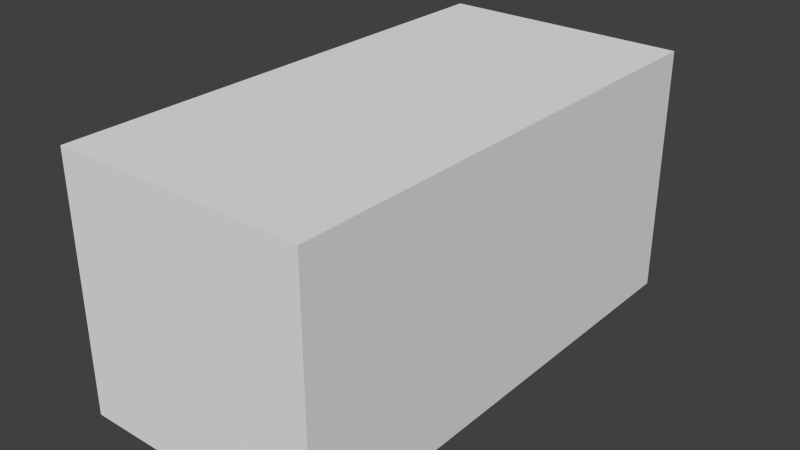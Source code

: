 # Source: Model_Source.blend  (saved by Blender 2.75.0; exported with 4.5.12 LTS)
import bpy
from mathutils import Matrix  # noqa: F401  (used for matrix-valued properties, if any)

bpy.ops.wm.read_factory_settings(use_empty=True)
scene = bpy.context.scene
scene.name = 'Scene'

# ---- collections
col_collection_1 = bpy.data.collections.new('Collection 1'); scene.collection.children.link(col_collection_1)
col_collection_1.hide_render = True
col_collection_1.hide_viewport = True
col_collection_2 = bpy.data.collections.new('Collection 2'); scene.collection.children.link(col_collection_2)

# ---- world
world_world = bpy.data.worlds.new('World'); scene.world = world_world
world_world.color = (0.05088, 0.05088, 0.05088)
world_world.use_sun_shadow = False
world_world.sun_shadow_jitter_overblur = 0.0
world_world.cycles.sampling_method = 'MANUAL'
world_world.cycles.sample_map_resolution = 256

# ---- meshes
me_cube_001 = bpy.data.meshes.new('Cube.001')
me_cube_001.from_pydata([(-0.5, 0.05, 1.0), (-0.5, 0.05, 0.0), (0.5, 0.05, 1.0), (0.5, 0.05, 0.0), (-0.5, -0.05, 0.0), (0.5, -0.05, 1.0), (-0.5, -0.05, 1.0), (0.5, -0.05, 0.0), (0.05, 1.0, 1.0), (0.05, 1.0, 0.0), (0.05, -1.0, 1.0), (0.05, -1.0, 0.0), (0.05, 0.05, 1.0), (0.05, 0.05, 0.0), (0.05, -0.05, 0.0), (0.05, -0.05, 1.0), (-0.05, 1.0, 0.0), (-0.05, -1.0, 1.0), (-0.05, 0.05, 1.0), (-0.05, -0.05, 1.0), (-0.05, 1.0, 1.0), (-0.05, -1.0, 0.0), (-0.05, 0.05, 0.0), (-0.05, -0.05, 0.0), (-0.49, 0.05, 0.99), (0.49, 0.05, 0.99), (0.49, -0.05, 0.99), (-0.49, -0.05, 0.99), (0.05, 0.05, 0.99), (0.05, -0.05, 0.99), (-0.05, 0.05, 0.99), (-0.05, -0.05, 0.99), (-0.49, 0.05, 0.01), (0.49, 0.05, 0.01), (-0.49, -0.05, 0.01), (0.49, -0.05, 0.01), (0.05, 0.05, 0.01), (0.05, -0.05, 0.01), (-0.05, 0.05, 0.01), (-0.05, -0.05, 0.01), (-0.05, 1.0, 0.99), (0.05, 1.0, 0.99), (0.05, -0.05, 0.99), (0.05, -1.0, 0.99), (0.05, 0.05, 0.99), (-0.05, -1.0, 0.99), (-0.05, 0.05, 0.99), (-0.05, -0.05, 0.99), (0.05, -1.0, 0.01), (-0.05, -1.0, 0.01), (-0.05, 0.05, 0.01), (0.05, 0.05, 0.01), (-0.05, -0.05, 0.01), (0.05, -0.05, 0.01), (0.05, 1.0, 0.01), (-0.05, 1.0, 0.01), (0.05, 0.99, 0.99), (0.05, 0.99, 0.01), (-0.05, 0.99, 0.99), (-0.05, 0.99, 0.01), (-0.05, -0.99, 0.01), (0.05, -0.99, 0.01), (0.05, -0.99, 0.99), (-0.05, -0.99, 0.99), (-0.49, -0.01667, 0.99), (-0.49, 0.01667, 0.99), (0.49, 0.01667, 0.99), (0.49, -0.01667, 0.99), (0.05, 0.01667, 0.99), (0.05, -0.01667, 0.99), (-0.05, 0.01667, 0.99), (-0.05, -0.01667, 0.99), (0.49, -0.01667, 0.01), (0.49, 0.01667, 0.01), (-0.49, 0.01667, 0.01), (-0.49, -0.01667, 0.01), (0.05, 0.01667, 0.01), (0.05, -0.01667, 0.01), (-0.05, 0.01667, 0.01), (-0.05, -0.01667, 0.01), (0.01667, 0.05, 0.99), (-0.01667, 0.05, 0.99), (0.01667, -0.05, 0.99), (-0.01667, -0.05, 0.99), (-0.01667, 0.05, 0.01), (0.01667, 0.05, 0.01), (-0.01667, -0.05, 0.01), (0.01667, -0.05, 0.01), (-0.01667, 0.99, 0.99), (0.01667, 0.99, 0.99), (0.01667, 0.99, 0.01), (-0.01667, 0.99, 0.01), (-0.01667, -0.99, 0.01), (0.01667, -0.99, 0.01), (0.01667, -0.99, 0.99), (-0.01667, -0.99, 0.99), (-0.01667, -0.01667, 0.01), (0.01667, -0.01667, 0.01), (-0.01667, 0.01667, 0.01), (0.01667, 0.01667, 0.01), (0.01667, -0.01667, 0.99), (-0.01667, -0.01667, 0.99), (0.01667, 0.01667, 0.99), (-0.01667, 0.01667, 0.99), (0.4402, -1.0, 0.9577), (0.3804, -1.0, 1.0), (0.5, -0.8804, 1.0), (0.5, -0.9402, 0.9577), (0.5, 0.9402, 0.9577), (0.5, 0.8804, 1.0), (0.3804, 1.0, 1.0), (0.4402, 1.0, 0.9577), (-0.4402, 1.0, 0.9577), (-0.3804, 1.0, 1.0), (-0.5, 0.8804, 1.0), (-0.5, 0.9402, 0.9577), (-0.5, -0.9402, 0.9577), (-0.5, -0.8804, 1.0), (-0.3804, -1.0, 1.0), (-0.4402, -1.0, 0.9577), (-0.4402, -1.0, 0.04229), (-0.3804, -1.0, 0.0), (-0.5, -0.8804, 0.0), (-0.5, -0.9402, 0.04229), (0.5, -0.9402, 0.04229), (0.5, -0.8804, 0.0), (0.3804, -1.0, 0.0), (0.4402, -1.0, 0.04229), (0.4402, 1.0, 0.04229), (0.3804, 1.0, 0.0), (0.5, 0.8804, 0.0), (0.5, 0.9402, 0.04229), (-0.5, 0.9402, 0.04229), (-0.5, 0.8804, 0.0), (-0.3804, 1.0, 0.0), (-0.4402, 1.0, 0.04229)], [], [(112, 113, 20, 16, 134, 135), (104, 105, 10, 11, 126, 127), (104, 127, 124, 107), (23, 4, 34, 39), (8, 110, 111, 128, 129, 9), (120, 121, 21, 17, 118, 119), (112, 135, 132, 115), (108, 131, 128, 111), (14, 11, 48, 53), (85, 90, 57, 36), (20, 18, 46, 40), (18, 0, 24, 30), (12, 8, 41, 44), (70, 30, 24, 65), (66, 25, 28, 68), (103, 81, 30, 70), (2, 12, 28, 25), (6, 19, 31, 27), (15, 5, 26, 29), (76, 36, 33, 73), (99, 85, 36, 76), (74, 32, 38, 78), (7, 14, 37, 35), (1, 22, 38, 32), (13, 3, 33, 36), (45, 49, 60, 63), (10, 15, 42, 43), (19, 17, 45, 47), (21, 23, 52, 49), (22, 16, 55, 50), (9, 13, 51, 54), (65, 24, 32, 74), (1, 32, 24, 0), (4, 6, 27, 34), (67, 26, 35, 72), (3, 2, 25, 33), (7, 35, 26, 5), (91, 59, 58, 88), (41, 54, 57, 56), (93, 61, 62, 94), (55, 40, 58, 59), (48, 43, 62, 61), (93, 87, 37, 61), (0, 114, 115, 132, 133, 1), (108, 109, 2, 3, 130, 131), (81, 88, 58, 30), (82, 94, 62, 29), (116, 117, 6, 4, 122, 123), (5, 106, 107, 124, 125, 7), (25, 66, 73, 33), (66, 67, 72, 73), (27, 64, 75, 34), (64, 65, 74, 75), (34, 75, 79, 39), (75, 74, 78, 79), (87, 97, 77, 37), (97, 99, 76, 77), (37, 77, 72, 35), (77, 76, 73, 72), (83, 101, 71, 31), (101, 103, 70, 71), (26, 67, 69, 29), (67, 66, 68, 69), (31, 71, 64, 27), (71, 70, 65, 64), (69, 68, 102, 100), (100, 102, 103, 101), (29, 69, 100, 82), (82, 100, 101, 83), (79, 78, 98, 96), (96, 98, 99, 97), (39, 79, 96, 86), (86, 96, 97, 87), (31, 63, 95, 83), (83, 95, 94, 82), (28, 56, 89, 80), (80, 89, 88, 81), (60, 39, 86, 92), (92, 86, 87, 93), (60, 92, 95, 63), (92, 93, 94, 95), (57, 90, 89, 56), (90, 91, 88, 89), (78, 38, 84, 98), (98, 84, 85, 99), (68, 28, 80, 102), (102, 80, 81, 103), (38, 59, 91, 84), (84, 91, 90, 85), (120, 119, 116, 123), (106, 105, 104, 107), (105, 106, 5, 15, 10), (110, 109, 108, 111), (2, 109, 110, 8, 12), (114, 113, 112, 115), (18, 20, 113, 114, 0), (118, 117, 116, 119), (17, 19, 6, 117, 118), (122, 121, 120, 123), (121, 122, 4, 23, 21), (126, 125, 124, 127), (11, 14, 7, 125, 126), (130, 129, 128, 131), (13, 9, 129, 130, 3), (134, 133, 132, 135), (1, 133, 134, 16, 22)])
_uv = me_cube_001.uv_layers.new(name='UVMap')
_uv.uv.foreach_set('vector', [0.06727, 0.2333, 0.1039, 0.2076, 0.3065, 0.2076, 0.3065, 0.8144, 0.1039, 0.8144, 0.06727, 0.7888, 0.05075, 0.1577, 0.09315, 0.1281, 0.3274, 0.1281, 0.3274, 0.8299, 0.09315, 0.8299, 0.05075, 0.8002, 0.05075, 0.1577, 0.05075, 0.8002, 0.008356, 0.8002, 0.008356, 0.1577, 0.1654, 0.5996, 0.09819, 0.5996, 0.09968, 0.5982, 0.1654, 0.5982, 0.03769, 0.2159, 0.2298, 0.2159, 0.2646, 0.2403, 0.2646, 0.7672, 0.2298, 0.7916, 0.03769, 0.7916, 0.258, 0.7879, 0.2231, 0.8124, 0.03032, 0.8124, 0.03032, 0.2347, 0.2231, 0.2347, 0.258, 0.2591, 0.06727, 0.2333, 0.06727, 0.7888, 0.03061, 0.7888, 0.03061, 0.2333, 0.0265, 0.05606, 0.0265, 0.9315, 0.006945, 0.9315, 0.006945, 0.05606, 0.1644, 0.09185, 0.1644, 0.3324, 0.1618, 0.3324, 0.1618, 0.09185, 0.5834, 0.6277, 0.5773, 0.6149, 0.5778, 0.6147, 0.5839, 0.6275, 0.1567, 0.3324, 0.1567, 0.09185, 0.1593, 0.09185, 0.1593, 0.3324, 0.1254, 0.4375, 0.2405, 0.4375, 0.238, 0.44, 0.1254, 0.44, 0.1593, 0.8134, 0.1593, 0.5729, 0.1618, 0.5729, 0.1618, 0.8134, 0.4381, 0.4386, 0.4388, 0.44, 0.4196, 0.4489, 0.419, 0.4475, 0.4617, 0.4277, 0.4624, 0.4291, 0.4432, 0.438, 0.4425, 0.4366, 0.5644, 0.6163, 0.5644, 0.6162, 0.5645, 0.6162, 0.5645, 0.6162, 0.01084, 0.7095, 0.1259, 0.7095, 0.1259, 0.712, 0.0134, 0.712, 0.09819, 0.4519, 0.1654, 0.4519, 0.1654, 0.4534, 0.09968, 0.4534, 0.2325, 0.5996, 0.1654, 0.5996, 0.1668, 0.5982, 0.2325, 0.5982, 0.3934, 0.4386, 0.3941, 0.44, 0.3749, 0.4489, 0.3742, 0.4475, 0.5671, 0.6163, 0.5671, 0.6162, 0.5672, 0.6162, 0.5672, 0.6162, 0.4169, 0.4277, 0.4176, 0.4291, 0.3984, 0.438, 0.3977, 0.4366, 0.1654, 0.4519, 0.2325, 0.4519, 0.2325, 0.4534, 0.1668, 0.4534, 0.2405, 0.6907, 0.1254, 0.6907, 0.1254, 0.6881, 0.238, 0.6881, 0.1259, 0.9626, 0.01084, 0.9626, 0.0134, 0.9601, 0.1259, 0.9601, 0.228, 0.7444, 0.228, 0.5996, 0.2295, 0.5996, 0.2295, 0.7444, 0.1618, 0.5729, 0.1618, 0.3324, 0.1644, 0.3324, 0.1644, 0.5729, 0.1593, 0.5729, 0.1593, 0.3324, 0.1618, 0.3324, 0.1618, 0.5729, 0.1593, 0.3324, 0.1593, 0.5729, 0.1567, 0.5729, 0.1567, 0.3324, 0.1618, 0.09185, 0.1618, 0.3324, 0.1593, 0.3324, 0.1593, 0.09185, 0.1593, 0.5729, 0.1593, 0.8134, 0.1567, 0.8134, 0.1567, 0.5729, 0.5546, 0.3932, 0.5562, 0.3932, 0.5562, 0.4398, 0.5546, 0.4398, 0.2405, 0.6907, 0.238, 0.6881, 0.238, 0.44, 0.2405, 0.4375, 0.243, 0.7179, 0.243, 0.4647, 0.2455, 0.4673, 0.2455, 0.7154, 0.5594, 0.3932, 0.561, 0.3932, 0.561, 0.4398, 0.5594, 0.4398, 0.01084, 0.9626, 0.01084, 0.7095, 0.0134, 0.712, 0.0134, 0.9601, 0.1654, 0.4519, 0.1668, 0.4534, 0.1668, 0.5982, 0.1654, 0.5996, 0.5337, 0.5981, 0.5342, 0.5981, 0.5342, 0.6128, 0.5337, 0.6128, 0.2325, 0.5996, 0.2325, 0.7444, 0.231, 0.7444, 0.231, 0.5996, 0.5337, 0.6128, 0.5342, 0.6128, 0.5342, 0.6275, 0.5337, 0.6275, 0.228, 0.5996, 0.228, 0.7444, 0.2265, 0.7444, 0.2265, 0.5996, 0.2251, 0.7444, 0.2251, 0.5996, 0.2265, 0.5996, 0.2265, 0.7444, 0.5901, 0.6419, 0.584, 0.6291, 0.5845, 0.6288, 0.5905, 0.6416, 0.04991, 0.08918, 0.2623, 0.08918, 0.2776, 0.1211, 0.2776, 0.812, 0.2623, 0.8439, 0.04991, 0.8439, 0.0265, 0.05606, 0.04606, 0.01563, 0.3176, 0.01562, 0.3176, 0.9719, 0.04606, 0.9719, 0.0265, 0.9315, 0.5693, 0.6277, 0.5632, 0.6149, 0.5637, 0.6147, 0.5697, 0.6275, 0.5695, 0.6293, 0.5755, 0.6421, 0.5751, 0.6423, 0.569, 0.6295, 0.01529, 0.4754, 0.03059, 0.4647, 0.243, 0.4647, 0.243, 0.7179, 0.03059, 0.7179, 0.01529, 0.7072, 0.322, 0.9847, 0.05185, 0.9847, 0.0324, 0.9436, 0.0324, 0.05388, 0.05185, 0.01278, 0.322, 0.01278, 0.5562, 0.3932, 0.5578, 0.3932, 0.5578, 0.4398, 0.5562, 0.4398, 0.912, 0.4244, 0.9136, 0.4244, 0.9136, 0.4711, 0.912, 0.4711, 0.5514, 0.3932, 0.553, 0.3932, 0.553, 0.4398, 0.5514, 0.4398, 0.9072, 0.4244, 0.9088, 0.4244, 0.9088, 0.4711, 0.9072, 0.4711, 0.4156, 0.4248, 0.4162, 0.4263, 0.3971, 0.4351, 0.3964, 0.4337, 0.7704, 0.4575, 0.7711, 0.459, 0.7519, 0.4678, 0.7512, 0.4664, 0.5672, 0.6164, 0.5671, 0.6164, 0.5672, 0.6163, 0.5673, 0.6164, 0.9213, 0.6476, 0.9213, 0.6475, 0.9214, 0.6475, 0.9214, 0.6476, 0.392, 0.4357, 0.3927, 0.4372, 0.3735, 0.4461, 0.3728, 0.4446, 0.7469, 0.4684, 0.7475, 0.4699, 0.7284, 0.4787, 0.7277, 0.4773, 0.5645, 0.6164, 0.5645, 0.6164, 0.5646, 0.6163, 0.5646, 0.6164, 0.9187, 0.6476, 0.9186, 0.6475, 0.9187, 0.6475, 0.9187, 0.6476, 0.4603, 0.4248, 0.461, 0.4263, 0.4418, 0.4351, 0.4411, 0.4337, 0.8152, 0.4575, 0.8158, 0.459, 0.7967, 0.4678, 0.796, 0.4664, 0.4368, 0.4357, 0.4375, 0.4372, 0.4183, 0.4461, 0.4176, 0.4446, 0.7916, 0.4684, 0.7923, 0.4699, 0.7731, 0.4787, 0.7724, 0.4773, 0.9185, 0.6477, 0.9184, 0.6476, 0.9185, 0.6476, 0.9186, 0.6477, 0.83, 0.757, 0.83, 0.7569, 0.8301, 0.7569, 0.8301, 0.757, 0.5644, 0.6165, 0.5643, 0.6164, 0.5644, 0.6164, 0.5644, 0.6165, 0.7936, 0.6946, 0.7936, 0.6945, 0.7937, 0.6945, 0.7937, 0.6946, 0.9211, 0.6477, 0.9211, 0.6476, 0.9212, 0.6476, 0.9212, 0.6477, 0.8327, 0.757, 0.8326, 0.7569, 0.8327, 0.7569, 0.8328, 0.757, 0.567, 0.6165, 0.567, 0.6164, 0.5671, 0.6164, 0.5671, 0.6165, 0.7963, 0.6946, 0.7962, 0.6945, 0.7963, 0.6945, 0.7964, 0.6946, 0.5704, 0.6288, 0.5764, 0.6416, 0.576, 0.6419, 0.5699, 0.6291, 0.7991, 0.7072, 0.8051, 0.72, 0.8047, 0.7202, 0.7986, 0.7074, 0.5684, 0.6281, 0.5623, 0.6153, 0.5628, 0.6151, 0.5688, 0.6279, 0.798, 0.706, 0.7919, 0.6932, 0.7924, 0.693, 0.7984, 0.7058, 0.5892, 0.6423, 0.5831, 0.6295, 0.5836, 0.6293, 0.5896, 0.6421, 0.8188, 0.7202, 0.8127, 0.7074, 0.8132, 0.7072, 0.8193, 0.72, 0.5327, 0.6128, 0.5332, 0.6128, 0.5332, 0.6275, 0.5327, 0.6275, 0.7624, 0.6909, 0.7629, 0.6909, 0.7629, 0.7057, 0.7624, 0.7057, 0.5327, 0.5981, 0.5332, 0.5981, 0.5332, 0.6128, 0.5327, 0.6128, 0.7624, 0.6762, 0.7629, 0.6762, 0.7629, 0.6909, 0.7624, 0.6909, 0.5669, 0.6164, 0.5669, 0.6163, 0.567, 0.6162, 0.567, 0.6163, 0.7962, 0.6944, 0.7961, 0.6944, 0.7962, 0.6943, 0.7963, 0.6944, 0.5643, 0.6164, 0.5642, 0.6163, 0.5643, 0.6162, 0.5644, 0.6163, 0.7935, 0.6944, 0.7935, 0.6944, 0.7936, 0.6943, 0.7936, 0.6944, 0.5825, 0.6281, 0.5764, 0.6153, 0.5769, 0.6151, 0.5829, 0.6279, 0.8121, 0.706, 0.8061, 0.6932, 0.8065, 0.693, 0.8126, 0.7058, 0.258, 0.7879, 0.258, 0.2591, 0.2929, 0.2591, 0.2929, 0.7879, 0.3147, 0.2716, 0.2345, 0.1922, 0.2746, 0.1922, 0.3147, 0.2319, 0.2345, 0.1922, 0.3147, 0.2716, 0.3147, 0.8232, 0.01276, 0.8232, 0.01276, 0.1922, 0.09732, 0.2473, 0.02273, 0.3211, 0.02273, 0.2842, 0.06003, 0.2473, 0.02273, 0.8337, 0.02273, 0.3211, 0.09732, 0.2473, 0.3034, 0.2473, 0.3034, 0.8337, 0.02479, 0.7334, 0.103, 0.8109, 0.06391, 0.8109, 0.02479, 0.7722, 0.3192, 0.1957, 0.3192, 0.8109, 0.103, 0.8109, 0.02479, 0.7334, 0.02479, 0.1957, 0.1082, 0.1757, 0.0534, 0.254, 0.0534, 0.2149, 0.0808, 0.1757, 0.2596, 0.1757, 0.2596, 0.7974, 0.0534, 0.7974, 0.0534, 0.254, 0.1082, 0.1757, 0.01648, 0.7593, 0.0978, 0.8398, 0.05714, 0.8398, 0.01648, 0.7995, 0.0978, 0.8398, 0.01648, 0.7593, 0.01648, 0.2004, 0.3224, 0.2004, 0.3224, 0.8398, 0.1053, 0.1935, 0.02853, 0.2695, 0.02853, 0.2315, 0.06692, 0.1935, 0.3173, 0.1935, 0.3173, 0.7971, 0.02853, 0.7971, 0.02853, 0.2695, 0.1053, 0.1935, 0.02588, 0.7307, 0.1017, 0.8058, 0.06379, 0.8058, 0.02588, 0.7683, 0.3112, 0.2096, 0.3112, 0.8058, 0.1017, 0.8058, 0.02588, 0.7307, 0.02588, 0.2096, 0.09997, 0.2348, 0.02221, 0.3118, 0.02221, 0.2733, 0.06109, 0.2348, 0.02221, 0.8462, 0.02221, 0.3118, 0.09997, 0.2348, 0.3148, 0.2348, 0.3148, 0.8462])
me_cube_001.use_remesh_preserve_volume = False
me_cube_001.use_remesh_preserve_attributes = False
me_cube_001.use_mirror_vertex_groups = False
me_cube_001.update()
me_cube_004 = bpy.data.meshes.new('Cube.004')
me_cube_004.from_pydata([(-0.5, -1.0, 0.0), (-0.5, -1.0, 1.0), (-0.5, 1.0, 0.0), (-0.5, 1.0, 1.0), (0.5, -1.0, 0.0), (0.5, -1.0, 1.0), (0.5, 1.0, 0.0), (0.5, 1.0, 1.0), (-0.5, 0.05, 1.0), (-0.5, 0.05, 0.0), (0.5, 0.05, 1.0), (0.5, 0.05, 0.0), (-0.5, -0.05, 0.0), (0.5, -0.05, 1.0), (-0.5, -0.05, 1.0), (0.5, -0.05, 0.0), (0.05, 1.0, 1.0), (0.05, 1.0, 0.0), (0.05, -1.0, 1.0), (0.05, -1.0, 0.0), (0.05, 0.05, 1.0), (0.05, 0.05, 0.0), (0.05, -0.05, 0.0), (0.05, -0.05, 1.0), (-0.05, 1.0, 0.0), (-0.05, -1.0, 1.0), (-0.05, 0.05, 1.0), (-0.05, -0.05, 1.0), (-0.05, 1.0, 1.0), (-0.05, -1.0, 0.0), (-0.05, 0.05, 0.0), (-0.05, -0.05, 0.0)], [], [(8, 3, 2, 9), (16, 7, 6, 17), (13, 5, 4, 15), (25, 1, 0, 29), (21, 17, 6, 11), (26, 28, 3, 8), (27, 26, 8, 14), (22, 21, 11, 15), (7, 10, 11, 6), (14, 8, 9, 12), (1, 14, 12, 0), (19, 22, 15, 4), (25, 27, 14, 1), (10, 13, 15, 11), (5, 13, 23, 18), (29, 31, 22, 19), (31, 30, 21, 22), (13, 10, 20, 23), (10, 7, 16, 20), (30, 24, 17, 21), (5, 18, 19, 4), (28, 16, 17, 24), (3, 28, 24, 2), (9, 2, 24, 30), (12, 9, 30, 31), (0, 12, 31, 29), (18, 23, 27, 25), (23, 20, 26, 27), (20, 16, 28, 26), (18, 25, 29, 19)])
_uv = me_cube_004.uv_layers.new(name='UVMap')
_uv.uv.foreach_set('vector', [0.005208, 0.007812, 0.3233, 0.007812, 0.3233, 0.9766, 0.005208, 0.9766, 0.005208, 0.007812, 0.3233, 0.007812, 0.3233, 0.9766, 0.005208, 0.9766, 0.005208, 0.007812, 0.3233, 0.007812, 0.3233, 0.9766, 0.005208, 0.9766, 0.005208, 0.007812, 0.3233, 0.007812, 0.3233, 0.9766, 0.005208, 0.9766, 0.005208, 0.007812, 0.3233, 0.007812, 0.3233, 0.9766, 0.005208, 0.9766, 0.005208, 0.007812, 0.3233, 0.007812, 0.3233, 0.9766, 0.005208, 0.9766, 0.7865, 0.4922, 0.7865, 0.4922, 0.7865, 0.4922, 0.7865, 0.4922, 0.7865, 0.4922, 0.7865, 0.4922, 0.7865, 0.4922, 0.7865, 0.4922, 0.005208, 0.007812, 0.3233, 0.007812, 0.3233, 0.9766, 0.005208, 0.9766, 0.7865, 0.4922, 0.7865, 0.4922, 0.7865, 0.4922, 0.7865, 0.4922, 0.005208, 0.007812, 0.3233, 0.007812, 0.3233, 0.9766, 0.005208, 0.9766, 0.005208, 0.007812, 0.3233, 0.007812, 0.3233, 0.9766, 0.005208, 0.9766, 0.005208, 0.007812, 0.3233, 0.007812, 0.3233, 0.9766, 0.005208, 0.9766, 0.7865, 0.4922, 0.7865, 0.4922, 0.7865, 0.4922, 0.7865, 0.4922, 0.005208, 0.007812, 0.3233, 0.007812, 0.3233, 0.9766, 0.005208, 0.9766, 0.7865, 0.4922, 0.7865, 0.4922, 0.7865, 0.4922, 0.7865, 0.4922, 0.7865, 0.4922, 0.7865, 0.4922, 0.7865, 0.4922, 0.7865, 0.4922, 0.7865, 0.4922, 0.7865, 0.4922, 0.7865, 0.4922, 0.7865, 0.4922, 0.005208, 0.007812, 0.3233, 0.007812, 0.3233, 0.9766, 0.005208, 0.9766, 0.7865, 0.4922, 0.7865, 0.4922, 0.7865, 0.4922, 0.7865, 0.4922, 0.005208, 0.007812, 0.3233, 0.007812, 0.3233, 0.9766, 0.005208, 0.9766, 0.7865, 0.4922, 0.7865, 0.4922, 0.7865, 0.4922, 0.7865, 0.4922, 0.005208, 0.007812, 0.3233, 0.007812, 0.3233, 0.9766, 0.005208, 0.9766, 0.005208, 0.007812, 0.3233, 0.007812, 0.3233, 0.9766, 0.005208, 0.9766, 0.7865, 0.4922, 0.7865, 0.4922, 0.7865, 0.4922, 0.7865, 0.4922, 0.005208, 0.007812, 0.3233, 0.007812, 0.3233, 0.9766, 0.005208, 0.9766, 0.7865, 0.4922, 0.7865, 0.4922, 0.7865, 0.4922, 0.7865, 0.4922, 0.7865, 0.4922, 0.7865, 0.4922, 0.7865, 0.4922, 0.7865, 0.4922, 0.7865, 0.4922, 0.7865, 0.4922, 0.7865, 0.4922, 0.7865, 0.4922, 0.7865, 0.4922, 0.7865, 0.4922, 0.7865, 0.4922, 0.7865, 0.4922])
me_cube_004.use_remesh_preserve_volume = False
me_cube_004.use_remesh_preserve_attributes = False
me_cube_004.use_mirror_vertex_groups = False
me_cube_004.update()

# ---- objects
ob_model_0 = bpy.data.objects.new('Model_0', me_cube_001)
ob_model_1 = bpy.data.objects.new('Model_1', me_cube_004)

# ---- transforms, parenting, visibility, modifiers, constraints
ob_model_0.location = (0.0, 0.0, 0.0)
ob_model_0.lineart.crease_threshold = 0.0
ob_model_1.location = (0.0, 0.0, 0.0)
ob_model_1.lineart.crease_threshold = 0.0

# ---- collection membership
col_collection_1.objects.link(ob_model_0)
col_collection_2.objects.link(ob_model_1)

# ---- scene / render settings (as saved in the file)
scene.frame_start = 1; scene.frame_end = 250; scene.frame_set(1)
scene.render.engine = 'BLENDER_EEVEE_NEXT'
scene.render.resolution_percentage = 50
scene.render.dither_intensity = 0.0
scene.cycles.use_denoising = False
scene.cycles.samples = 10
scene.cycles.sampling_pattern = 'TABULATED_SOBOL'
scene.cycles.light_sampling_threshold = 0.0
scene.cycles.use_adaptive_sampling = False
scene.cycles.use_light_tree = False
scene.cycles.blur_glossy = 0.0
scene.cycles.pixel_filter_type = 'GAUSSIAN'
scene.cycles.sample_clamp_indirect = 0.0
scene.view_settings.view_transform = 'Standard'
bpy.context.view_layer.update()

# ---- added for rendering (the .blend has no active camera and no usable light): camera, sun
cam_auto = bpy.data.cameras.new('AutoCamera')
cam_auto.lens = 50.0
cam_auto.sensor_width = 36.0
cam_auto.clip_end = 1000.0
ob_auto_camera = bpy.data.objects.new('AutoCamera', cam_auto)
scene.collection.objects.link(ob_auto_camera)
ob_auto_camera.location = (2.26633, -2.71959, 2.31306)
ob_auto_camera.rotation_euler = (1.09748, -7.21219e-08, 0.694738)
scene.camera = ob_auto_camera
light_auto_sun = bpy.data.lights.new('AutoSun', 'SUN')
light_auto_sun.energy = 3.0
light_auto_sun.angle = 0.0523599
ob_auto_sun = bpy.data.objects.new('AutoSun', light_auto_sun)
scene.collection.objects.link(ob_auto_sun)
ob_auto_sun.rotation_euler = (0.872665, 0.174533, 0.523599)
bpy.context.view_layer.update()
